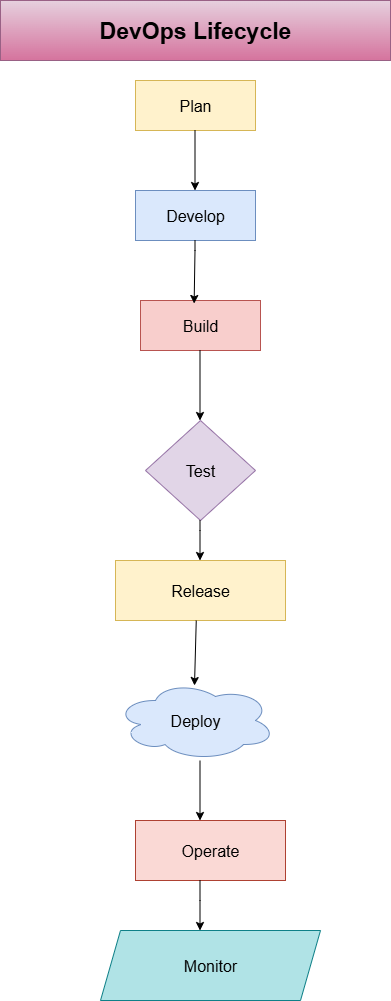

The diagram above was exported from draw.io. Its source (the exported page's mxGraphModel, read from the mxfile embedded in the PNG):
<mxGraphModel dx="1042" dy="562" grid="1" gridSize="10" guides="1" tooltips="1" connect="1" arrows="1" fold="1" page="1" pageScale="1" pageWidth="850" pageHeight="1100" math="0" shadow="0">
  <root>
    <mxCell id="0" />
    <mxCell id="1" parent="0" />
    <mxCell id="o0l5mONsYqFG_CAdblSL-110" value="DevOps Lifecycle" style="rounded=0;whiteSpace=wrap;html=1;fillColor=#e6d0de;gradientColor=#d5739d;strokeColor=#996185;fontSize=23;fontStyle=1" vertex="1" parent="1">
      <mxGeometry x="190" y="10" width="390" height="60" as="geometry" />
    </mxCell>
    <mxCell id="o0l5mONsYqFG_CAdblSL-111" value="Plan" style="rounded=0;whiteSpace=wrap;html=1;fillColor=#fff2cc;strokeColor=#d6b656;fontSize=16;" vertex="1" parent="1">
      <mxGeometry x="325" y="90" width="120" height="50" as="geometry" />
    </mxCell>
    <mxCell id="o0l5mONsYqFG_CAdblSL-112" value="Develop" style="rounded=0;whiteSpace=wrap;html=1;fillColor=#dae8fc;strokeColor=#6c8ebf;fontSize=16;" vertex="1" parent="1">
      <mxGeometry x="325" y="200" width="120" height="50" as="geometry" />
    </mxCell>
    <mxCell id="o0l5mONsYqFG_CAdblSL-113" value="" style="endArrow=classic;html=1;rounded=0;" edge="1" parent="1">
      <mxGeometry width="50" height="50" relative="1" as="geometry">
        <mxPoint x="384.5" y="140" as="sourcePoint" />
        <mxPoint x="384.5" y="200" as="targetPoint" />
      </mxGeometry>
    </mxCell>
    <mxCell id="o0l5mONsYqFG_CAdblSL-114" style="edgeStyle=orthogonalEdgeStyle;rounded=0;orthogonalLoop=1;jettySize=auto;html=1;exitX=0.5;exitY=1;exitDx=0;exitDy=0;" edge="1" parent="1" source="o0l5mONsYqFG_CAdblSL-112" target="o0l5mONsYqFG_CAdblSL-112">
      <mxGeometry relative="1" as="geometry" />
    </mxCell>
    <mxCell id="o0l5mONsYqFG_CAdblSL-115" value="Build" style="rounded=0;whiteSpace=wrap;html=1;fillColor=#f8cecc;strokeColor=#b85450;fontSize=16;" vertex="1" parent="1">
      <mxGeometry x="330" y="310" width="120" height="50" as="geometry" />
    </mxCell>
    <mxCell id="o0l5mONsYqFG_CAdblSL-116" value="" style="endArrow=classic;html=1;rounded=0;entryX=0.447;entryY=0.06;entryDx=0;entryDy=0;entryPerimeter=0;" edge="1" parent="1" target="o0l5mONsYqFG_CAdblSL-115">
      <mxGeometry width="50" height="50" relative="1" as="geometry">
        <mxPoint x="384.5" y="250" as="sourcePoint" />
        <mxPoint x="385" y="300" as="targetPoint" />
        <Array as="points">
          <mxPoint x="384.5" y="260" />
        </Array>
      </mxGeometry>
    </mxCell>
    <mxCell id="o0l5mONsYqFG_CAdblSL-117" style="edgeStyle=orthogonalEdgeStyle;rounded=0;orthogonalLoop=1;jettySize=auto;html=1;exitX=0.5;exitY=1;exitDx=0;exitDy=0;" edge="1" parent="1" source="o0l5mONsYqFG_CAdblSL-115" target="o0l5mONsYqFG_CAdblSL-115">
      <mxGeometry relative="1" as="geometry" />
    </mxCell>
    <mxCell id="o0l5mONsYqFG_CAdblSL-121" value="Test" style="rhombus;whiteSpace=wrap;html=1;fillColor=#e1d5e7;strokeColor=#9673a6;fontSize=16;" vertex="1" parent="1">
      <mxGeometry x="335" y="430" width="110" height="100" as="geometry" />
    </mxCell>
    <mxCell id="o0l5mONsYqFG_CAdblSL-122" value="" style="endArrow=classic;html=1;rounded=0;" edge="1" parent="1">
      <mxGeometry width="50" height="50" relative="1" as="geometry">
        <mxPoint x="389.5" y="360" as="sourcePoint" />
        <mxPoint x="389.5" y="430" as="targetPoint" />
      </mxGeometry>
    </mxCell>
    <mxCell id="o0l5mONsYqFG_CAdblSL-123" value="Release" style="rounded=0;whiteSpace=wrap;html=1;fillColor=#fff2cc;strokeColor=#d6b656;fontSize=16;" vertex="1" parent="1">
      <mxGeometry x="305" y="570" width="170" height="60" as="geometry" />
    </mxCell>
    <mxCell id="o0l5mONsYqFG_CAdblSL-124" value="" style="endArrow=classic;html=1;rounded=0;" edge="1" parent="1">
      <mxGeometry width="50" height="50" relative="1" as="geometry">
        <mxPoint x="389.5" y="530" as="sourcePoint" />
        <mxPoint x="389.5" y="570" as="targetPoint" />
        <Array as="points">
          <mxPoint x="389.5" y="540" />
        </Array>
      </mxGeometry>
    </mxCell>
    <mxCell id="o0l5mONsYqFG_CAdblSL-125" value="Deploy" style="ellipse;shape=cloud;whiteSpace=wrap;html=1;fillColor=#dae8fc;strokeColor=#6c8ebf;fontSize=16;" vertex="1" parent="1">
      <mxGeometry x="305" y="690" width="160" height="80" as="geometry" />
    </mxCell>
    <mxCell id="o0l5mONsYqFG_CAdblSL-127" value="" style="endArrow=classic;html=1;rounded=0;" edge="1" parent="1">
      <mxGeometry width="50" height="50" relative="1" as="geometry">
        <mxPoint x="385.75" y="630" as="sourcePoint" />
        <mxPoint x="384" y="695" as="targetPoint" />
      </mxGeometry>
    </mxCell>
    <mxCell id="o0l5mONsYqFG_CAdblSL-128" value="Operate" style="rounded=0;whiteSpace=wrap;html=1;fillColor=#fad9d5;strokeColor=#ae4132;fontSize=16;" vertex="1" parent="1">
      <mxGeometry x="325" y="830" width="150" height="60" as="geometry" />
    </mxCell>
    <mxCell id="o0l5mONsYqFG_CAdblSL-132" value="" style="endArrow=classic;html=1;rounded=0;" edge="1" parent="1">
      <mxGeometry width="50" height="50" relative="1" as="geometry">
        <mxPoint x="389.5" y="770" as="sourcePoint" />
        <mxPoint x="389.5" y="830" as="targetPoint" />
      </mxGeometry>
    </mxCell>
    <mxCell id="o0l5mONsYqFG_CAdblSL-133" value="Monitor" style="shape=parallelogram;perimeter=parallelogramPerimeter;whiteSpace=wrap;html=1;fixedSize=1;fillColor=#b0e3e6;strokeColor=#0e8088;fontSize=16;" vertex="1" parent="1">
      <mxGeometry x="290" y="940" width="220" height="70" as="geometry" />
    </mxCell>
    <mxCell id="o0l5mONsYqFG_CAdblSL-135" value="" style="endArrow=classic;html=1;rounded=0;" edge="1" parent="1">
      <mxGeometry width="50" height="50" relative="1" as="geometry">
        <mxPoint x="389.5" y="890" as="sourcePoint" />
        <mxPoint x="389.5" y="940" as="targetPoint" />
        <Array as="points">
          <mxPoint x="389.5" y="910" />
        </Array>
      </mxGeometry>
    </mxCell>
  </root>
</mxGraphModel>